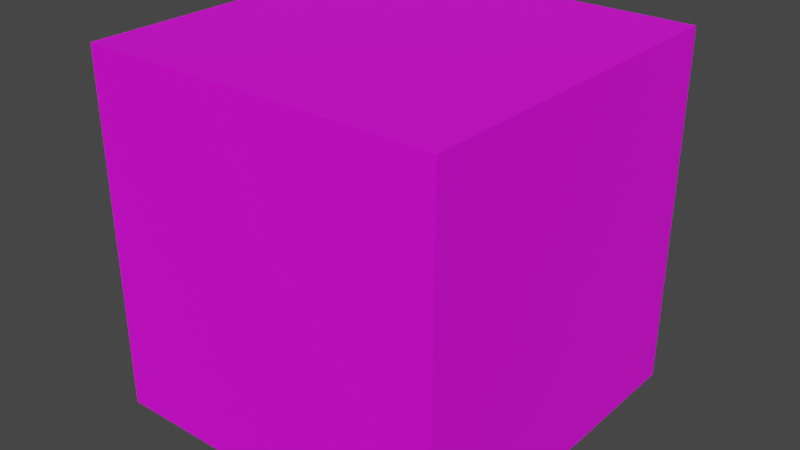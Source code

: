 # Source: skybox.blend  (saved by Blender 2.90.8; exported with 4.5.12 LTS)
import bpy
from mathutils import Matrix  # noqa: F401  (used for matrix-valued properties, if any)

bpy.ops.wm.read_factory_settings(use_empty=True)
scene = bpy.context.scene
scene.name = 'Scene'

# ---- images (referenced by path relative to the original .blend; pixels are not part of the script)
import os
ASSET_DIR = os.environ.get("B2B_ASSET_DIR", "")  # directory of the original .blend (textures are referenced by path, not embedded)
HERE = os.path.dirname(os.path.abspath(__file__))  # packed textures are extracted next to this script under _unpacked/

def load_image(name, relpath, width, height, colorspace="sRGB"):
    """Load a texture the original file referenced (path relative to the .blend, or extracted next to this script)."""
    p = next((c for c in (os.path.join(HERE, relpath), os.path.join(ASSET_DIR, relpath)) if relpath and os.path.exists(c)), "")
    if p:
        img = bpy.data.images.load(p, check_existing=True)
        img.name = name
    else:  # same state as the original file: an image datablock whose file is absent (Cycles renders it pink)
        img = bpy.data.images.new(name, width, height)
        img.source = "FILE"
        img.filepath = "//" + (relpath or name)
    img.colorspace_settings.name = colorspace
    return img
img_skybox_png = load_image('skybox.png', 'skybox.png', 1024, 1024, 'sRGB')

# ---- materials (node trees are filled in below, after node groups)
mat_skybox_mat = bpy.data.materials.new('skybox_mat')
mat_skybox_mat.use_transparent_shadow = False

# ---- material node trees
mat_skybox_mat.use_nodes = True; mat_skybox_mat.node_tree.nodes.clear()
_N = mat_skybox_mat.node_tree.nodes; _L = mat_skybox_mat.node_tree.links
n0 = _N.new('ShaderNodeBsdfPrincipled'); n0.name = 'Principled BSDF'; n0.location = (10, 300)
n0.distribution = 'GGX'
n0.subsurface_method = 'BURLEY'
n0.inputs[3].default_value = 1.45
n0.inputs[27].default_value = (0.0, 0.0, 0.0, 1.0)
n0.inputs[28].default_value = 1.0
n1 = _N.new('ShaderNodeOutputMaterial'); n1.name = 'Material Output'; n1.location = (300, 300)
n2 = _N.new('ShaderNodeTexImage'); n2.name = 'Image Texture'; n2.location = (-280, 280)
n2.image = img_skybox_png
_L.new(n0.outputs[0], n1.inputs[0])
_L.new(n2.outputs[0], n0.inputs[0])
n1.is_active_output = True

# ---- world
world_world = bpy.data.worlds.new('World'); scene.world = world_world
world_world.use_nodes = True; world_world.node_tree.nodes.clear()
_N = world_world.node_tree.nodes; _L = world_world.node_tree.links
n0 = _N.new('ShaderNodeOutputWorld'); n0.name = 'World Output'; n0.location = (300, 300)
n1 = _N.new('ShaderNodeBackground'); n1.name = 'Background'; n1.location = (10, 300)
n1.inputs[0].default_value = (0.05088, 0.05088, 0.05088, 1.0)
_L.new(n1.outputs[0], n0.inputs[0])
n0.is_active_output = True
world_world.color = (0.05088, 0.05088, 0.05088)
world_world.use_sun_shadow = False
world_world.sun_shadow_jitter_overblur = 0.0

# ---- meshes
me_cube_002 = bpy.data.meshes.new('Cube.002')
me_cube_002.from_pydata([(-5.0, -5.0, -5.0), (-5.0, -5.0, 5.0), (-5.0, 5.0, -5.0), (-5.0, 5.0, 5.0), (5.0, -5.0, -5.0), (5.0, -5.0, 5.0), (5.0, 5.0, -5.0), (5.0, 5.0, 5.0)], [], [(1, 2, 0), (3, 2, 6), (7, 6, 4), (5, 4, 0), (6, 2, 0), (3, 7, 5), (1, 3, 2), (3, 6, 7), (7, 4, 5), (5, 0, 1), (6, 0, 4), (3, 5, 1)])
_uv = me_cube_002.uv_layers.new(name='UVMap')
_uv.uv.foreach_set('vector', [0.7498, 0.3338, 0.9998, 0.6665, 0.7498, 0.6665, -5.007e-05, 0.3338, -5.007e-05, 0.6665, 0.2502, 0.6665, 0.2502, 0.3338, 0.2502, 0.6665, 0.4999, 0.6665, 0.4999, 0.3338, 0.4999, 0.6665, 0.7498, 0.6665, 0.2502, 0.6665, 0.2502, 0.9998, 0.4999, 0.9998, 0.2502, 0.0001918, 0.2502, 0.3338, 0.4999, 0.3338, 0.7498, 0.3338, 0.9998, 0.3338, 0.9998, 0.6665, -5.007e-05, 0.3338, 0.2502, 0.6665, 0.2502, 0.3338, 0.2502, 0.3338, 0.4999, 0.6665, 0.4999, 0.3338, 0.4999, 0.3338, 0.7498, 0.6665, 0.7498, 0.3338, 0.2502, 0.6665, 0.4999, 0.9998, 0.4999, 0.6665, 0.2502, 0.0001918, 0.4999, 0.3338, 0.4999, 0.0001919])
me_cube_002.materials.append(mat_skybox_mat)
me_cube_002.use_remesh_fix_poles = True
me_cube_002.use_remesh_preserve_attributes = False
me_cube_002.use_mirror_vertex_groups = False
me_cube_002.update()

# ---- objects
ob_cube = bpy.data.objects.new('Cube', me_cube_002)

# ---- transforms, parenting, visibility, modifiers, constraints
ob_cube.location = (0.0, 0.0, 0.0)
ob_cube.scale = (50.0, 50.0, 50.0)
ob_cube.lineart.crease_threshold = 0.0

# ---- collection membership
scene.collection.objects.link(ob_cube)

# ---- scene / render settings (as saved in the file)
scene.frame_start = 1; scene.frame_end = 250; scene.frame_set(1)
scene.render.engine = 'BLENDER_EEVEE_NEXT'
scene.cycles.use_denoising = False
scene.cycles.samples = 128
scene.cycles.sampling_pattern = 'TABULATED_SOBOL'
scene.cycles.use_adaptive_sampling = False
scene.cycles.use_light_tree = False
scene.view_settings.view_transform = 'Filmic'
bpy.context.view_layer.update()

# ---- added for rendering (the .blend has no active camera and no usable light): camera, sun
cam_auto = bpy.data.cameras.new('AutoCamera')
cam_auto.lens = 50.0
cam_auto.sensor_width = 36.0
cam_auto.clip_end = 14062.2
ob_auto_camera = bpy.data.objects.new('AutoCamera', cam_auto)
scene.collection.objects.link(ob_auto_camera)
ob_auto_camera.location = (801.268, -961.522, 641.014)
ob_auto_camera.rotation_euler = (1.09748, -7.21219e-08, 0.694738)
scene.camera = ob_auto_camera
light_auto_sun = bpy.data.lights.new('AutoSun', 'SUN')
light_auto_sun.energy = 3.0
light_auto_sun.angle = 0.0523599
ob_auto_sun = bpy.data.objects.new('AutoSun', light_auto_sun)
scene.collection.objects.link(ob_auto_sun)
ob_auto_sun.rotation_euler = (0.872665, 0.174533, 0.523599)
bpy.context.view_layer.update()
